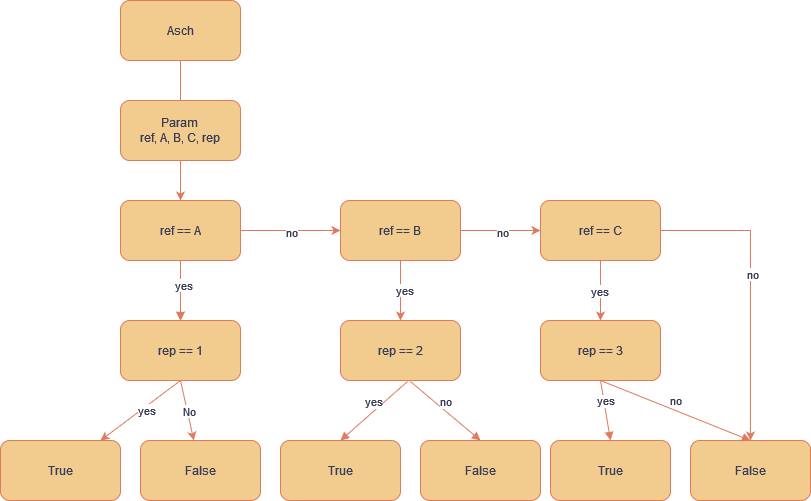

The diagram above was exported from draw.io. Its source (the exported page's mxGraphModel, read from the mxfile embedded in the PNG):
<mxGraphModel dx="1274" dy="677" grid="1" gridSize="10" guides="1" tooltips="1" connect="1" arrows="1" fold="1" page="1" pageScale="1" pageWidth="827" pageHeight="1169" math="0" shadow="0">
  <root>
    <mxCell id="0" />
    <mxCell id="1" parent="0" />
    <mxCell id="7AHh4YpsKBxTDU9EsyKf-8" value="" style="edgeStyle=none;rounded=0;orthogonalLoop=1;jettySize=auto;html=1;endArrow=none;endFill=0;labelBackgroundColor=none;strokeColor=#E07A5F;fontColor=default;" edge="1" parent="1" source="7AHh4YpsKBxTDU9EsyKf-1" target="7AHh4YpsKBxTDU9EsyKf-7">
      <mxGeometry relative="1" as="geometry" />
    </mxCell>
    <mxCell id="7AHh4YpsKBxTDU9EsyKf-1" value="Asch" style="rounded=1;whiteSpace=wrap;html=1;labelBackgroundColor=none;fillColor=#F2CC8F;strokeColor=#E07A5F;fontColor=#393C56;" vertex="1" parent="1">
      <mxGeometry x="350" y="20" width="120" height="60" as="geometry" />
    </mxCell>
    <mxCell id="7AHh4YpsKBxTDU9EsyKf-18" value="" style="edgeStyle=none;rounded=0;orthogonalLoop=1;jettySize=auto;html=1;labelBackgroundColor=none;strokeColor=#E07A5F;fontColor=default;" edge="1" parent="1" source="7AHh4YpsKBxTDU9EsyKf-7" target="7AHh4YpsKBxTDU9EsyKf-17">
      <mxGeometry relative="1" as="geometry" />
    </mxCell>
    <mxCell id="7AHh4YpsKBxTDU9EsyKf-7" value="&lt;div&gt;Param&lt;/div&gt;&lt;div&gt;ref, A, B, C, rep&lt;br&gt;&lt;/div&gt;" style="rounded=1;whiteSpace=wrap;html=1;labelBackgroundColor=none;fillColor=#F2CC8F;strokeColor=#E07A5F;fontColor=#393C56;" vertex="1" parent="1">
      <mxGeometry x="350" y="120" width="120" height="60" as="geometry" />
    </mxCell>
    <mxCell id="7AHh4YpsKBxTDU9EsyKf-20" value="" style="edgeStyle=none;rounded=0;orthogonalLoop=1;jettySize=auto;html=1;labelBackgroundColor=none;strokeColor=#E07A5F;fontColor=default;" edge="1" parent="1" source="7AHh4YpsKBxTDU9EsyKf-17" target="7AHh4YpsKBxTDU9EsyKf-19">
      <mxGeometry relative="1" as="geometry" />
    </mxCell>
    <mxCell id="7AHh4YpsKBxTDU9EsyKf-21" value="" style="edgeStyle=none;rounded=0;orthogonalLoop=1;jettySize=auto;html=1;labelBackgroundColor=none;strokeColor=#E07A5F;fontColor=default;verticalAlign=bottom;endArrow=block;curved=0;" edge="1" parent="1" source="7AHh4YpsKBxTDU9EsyKf-17" target="7AHh4YpsKBxTDU9EsyKf-19">
      <mxGeometry relative="1" as="geometry" />
    </mxCell>
    <mxCell id="7AHh4YpsKBxTDU9EsyKf-30" value="yes" style="edgeLabel;html=1;align=center;verticalAlign=middle;resizable=0;points=[];strokeColor=#E07A5F;fontColor=#393C56;fillColor=#F2CC8F;" vertex="1" connectable="0" parent="7AHh4YpsKBxTDU9EsyKf-21">
      <mxGeometry x="-0.2" y="2" relative="1" as="geometry">
        <mxPoint as="offset" />
      </mxGeometry>
    </mxCell>
    <mxCell id="7AHh4YpsKBxTDU9EsyKf-23" value="" style="edgeStyle=none;rounded=0;orthogonalLoop=1;jettySize=auto;html=1;labelBackgroundColor=none;strokeColor=#E07A5F;fontColor=default;" edge="1" parent="1" source="7AHh4YpsKBxTDU9EsyKf-17" target="7AHh4YpsKBxTDU9EsyKf-22">
      <mxGeometry relative="1" as="geometry" />
    </mxCell>
    <mxCell id="7AHh4YpsKBxTDU9EsyKf-51" value="" style="edgeLabel;html=1;align=center;verticalAlign=middle;resizable=0;points=[];strokeColor=#E07A5F;fontColor=#393C56;fillColor=#F2CC8F;" vertex="1" connectable="0" parent="7AHh4YpsKBxTDU9EsyKf-23">
      <mxGeometry x="0.04" y="-2" relative="1" as="geometry">
        <mxPoint as="offset" />
      </mxGeometry>
    </mxCell>
    <mxCell id="7AHh4YpsKBxTDU9EsyKf-52" value="no" style="edgeLabel;html=1;align=center;verticalAlign=middle;resizable=0;points=[];strokeColor=#E07A5F;fontColor=#393C56;fillColor=#F2CC8F;" vertex="1" connectable="0" parent="7AHh4YpsKBxTDU9EsyKf-23">
      <mxGeometry y="-1" relative="1" as="geometry">
        <mxPoint as="offset" />
      </mxGeometry>
    </mxCell>
    <mxCell id="7AHh4YpsKBxTDU9EsyKf-17" value="ref == A" style="rounded=1;whiteSpace=wrap;html=1;labelBackgroundColor=none;fillColor=#F2CC8F;strokeColor=#E07A5F;fontColor=#393C56;" vertex="1" parent="1">
      <mxGeometry x="350" y="220" width="120" height="60" as="geometry" />
    </mxCell>
    <mxCell id="7AHh4YpsKBxTDU9EsyKf-36" value="" style="rounded=0;orthogonalLoop=1;jettySize=auto;html=1;strokeColor=#E07A5F;fontColor=#393C56;fillColor=#F2CC8F;exitX=0.5;exitY=1;exitDx=0;exitDy=0;" edge="1" parent="1" source="7AHh4YpsKBxTDU9EsyKf-19" target="7AHh4YpsKBxTDU9EsyKf-35">
      <mxGeometry relative="1" as="geometry" />
    </mxCell>
    <mxCell id="7AHh4YpsKBxTDU9EsyKf-37" value="yes" style="edgeLabel;html=1;align=center;verticalAlign=middle;resizable=0;points=[];strokeColor=#E07A5F;fontColor=#393C56;fillColor=#F2CC8F;" vertex="1" connectable="0" parent="7AHh4YpsKBxTDU9EsyKf-36">
      <mxGeometry x="-0.1" y="3" relative="1" as="geometry">
        <mxPoint as="offset" />
      </mxGeometry>
    </mxCell>
    <mxCell id="7AHh4YpsKBxTDU9EsyKf-41" value="" style="rounded=0;orthogonalLoop=1;jettySize=auto;html=1;strokeColor=#E07A5F;fontColor=#393C56;fillColor=#F2CC8F;exitX=0.5;exitY=1;exitDx=0;exitDy=0;" edge="1" parent="1" source="7AHh4YpsKBxTDU9EsyKf-19" target="7AHh4YpsKBxTDU9EsyKf-40">
      <mxGeometry relative="1" as="geometry" />
    </mxCell>
    <mxCell id="7AHh4YpsKBxTDU9EsyKf-43" value="No" style="edgeLabel;html=1;align=center;verticalAlign=middle;resizable=0;points=[];strokeColor=#E07A5F;fontColor=#393C56;fillColor=#F2CC8F;" vertex="1" connectable="0" parent="7AHh4YpsKBxTDU9EsyKf-41">
      <mxGeometry x="-0.0053" y="1" relative="1" as="geometry">
        <mxPoint x="1" as="offset" />
      </mxGeometry>
    </mxCell>
    <mxCell id="7AHh4YpsKBxTDU9EsyKf-19" value="rep == 1" style="rounded=1;whiteSpace=wrap;html=1;labelBackgroundColor=none;fillColor=#F2CC8F;strokeColor=#E07A5F;fontColor=#393C56;" vertex="1" parent="1">
      <mxGeometry x="350" y="340" width="120" height="60" as="geometry" />
    </mxCell>
    <mxCell id="7AHh4YpsKBxTDU9EsyKf-45" value="" style="edgeStyle=orthogonalEdgeStyle;rounded=0;orthogonalLoop=1;jettySize=auto;html=1;strokeColor=#E07A5F;fontColor=#393C56;fillColor=#F2CC8F;" edge="1" parent="1" source="7AHh4YpsKBxTDU9EsyKf-22" target="7AHh4YpsKBxTDU9EsyKf-44">
      <mxGeometry relative="1" as="geometry" />
    </mxCell>
    <mxCell id="7AHh4YpsKBxTDU9EsyKf-49" value="no" style="edgeLabel;html=1;align=center;verticalAlign=middle;resizable=0;points=[];strokeColor=#E07A5F;fontColor=#393C56;fillColor=#F2CC8F;" vertex="1" connectable="0" parent="7AHh4YpsKBxTDU9EsyKf-45">
      <mxGeometry x="0.025" y="-1" relative="1" as="geometry">
        <mxPoint as="offset" />
      </mxGeometry>
    </mxCell>
    <mxCell id="7AHh4YpsKBxTDU9EsyKf-47" value="" style="edgeStyle=orthogonalEdgeStyle;rounded=0;orthogonalLoop=1;jettySize=auto;html=1;strokeColor=#E07A5F;fontColor=#393C56;fillColor=#F2CC8F;" edge="1" parent="1" source="7AHh4YpsKBxTDU9EsyKf-22" target="7AHh4YpsKBxTDU9EsyKf-46">
      <mxGeometry relative="1" as="geometry" />
    </mxCell>
    <mxCell id="7AHh4YpsKBxTDU9EsyKf-48" value="yes" style="edgeLabel;html=1;align=center;verticalAlign=middle;resizable=0;points=[];strokeColor=#E07A5F;fontColor=#393C56;fillColor=#F2CC8F;" vertex="1" connectable="0" parent="7AHh4YpsKBxTDU9EsyKf-47">
      <mxGeometry x="-0.0333" y="3" relative="1" as="geometry">
        <mxPoint as="offset" />
      </mxGeometry>
    </mxCell>
    <mxCell id="7AHh4YpsKBxTDU9EsyKf-22" value="ref == B" style="rounded=1;whiteSpace=wrap;html=1;labelBackgroundColor=none;fillColor=#F2CC8F;strokeColor=#E07A5F;fontColor=#393C56;" vertex="1" parent="1">
      <mxGeometry x="570" y="220" width="120" height="60" as="geometry" />
    </mxCell>
    <mxCell id="7AHh4YpsKBxTDU9EsyKf-35" value="True" style="rounded=1;whiteSpace=wrap;html=1;labelBackgroundColor=none;fillColor=#F2CC8F;strokeColor=#E07A5F;fontColor=#393C56;" vertex="1" parent="1">
      <mxGeometry x="230" y="460" width="120" height="60" as="geometry" />
    </mxCell>
    <mxCell id="7AHh4YpsKBxTDU9EsyKf-40" value="False" style="rounded=1;whiteSpace=wrap;html=1;labelBackgroundColor=none;fillColor=#F2CC8F;strokeColor=#E07A5F;fontColor=#393C56;" vertex="1" parent="1">
      <mxGeometry x="370" y="460" width="120" height="60" as="geometry" />
    </mxCell>
    <mxCell id="7AHh4YpsKBxTDU9EsyKf-54" value="" style="edgeStyle=orthogonalEdgeStyle;rounded=0;orthogonalLoop=1;jettySize=auto;html=1;strokeColor=#E07A5F;fontColor=#393C56;fillColor=#F2CC8F;" edge="1" parent="1" source="7AHh4YpsKBxTDU9EsyKf-44" target="7AHh4YpsKBxTDU9EsyKf-53">
      <mxGeometry relative="1" as="geometry" />
    </mxCell>
    <mxCell id="7AHh4YpsKBxTDU9EsyKf-55" value="yes" style="edgeLabel;html=1;align=center;verticalAlign=middle;resizable=0;points=[];strokeColor=#E07A5F;fontColor=#393C56;fillColor=#F2CC8F;" vertex="1" connectable="0" parent="7AHh4YpsKBxTDU9EsyKf-54">
      <mxGeometry y="-2" relative="1" as="geometry">
        <mxPoint as="offset" />
      </mxGeometry>
    </mxCell>
    <mxCell id="7AHh4YpsKBxTDU9EsyKf-70" value="" style="edgeStyle=orthogonalEdgeStyle;rounded=0;orthogonalLoop=1;jettySize=auto;html=1;strokeColor=#E07A5F;fontColor=#393C56;fillColor=#F2CC8F;entryX=0.5;entryY=0;entryDx=0;entryDy=0;" edge="1" parent="1" source="7AHh4YpsKBxTDU9EsyKf-44" target="7AHh4YpsKBxTDU9EsyKf-63">
      <mxGeometry relative="1" as="geometry">
        <mxPoint x="970" y="250" as="targetPoint" />
      </mxGeometry>
    </mxCell>
    <mxCell id="7AHh4YpsKBxTDU9EsyKf-71" value="no" style="edgeLabel;html=1;align=center;verticalAlign=middle;resizable=0;points=[];strokeColor=#E07A5F;fontColor=#393C56;fillColor=#F2CC8F;" vertex="1" connectable="0" parent="7AHh4YpsKBxTDU9EsyKf-70">
      <mxGeometry x="-0.1133" y="1" relative="1" as="geometry">
        <mxPoint as="offset" />
      </mxGeometry>
    </mxCell>
    <mxCell id="7AHh4YpsKBxTDU9EsyKf-44" value="ref == C" style="rounded=1;whiteSpace=wrap;html=1;labelBackgroundColor=none;fillColor=#F2CC8F;strokeColor=#E07A5F;fontColor=#393C56;" vertex="1" parent="1">
      <mxGeometry x="770" y="220" width="120" height="60" as="geometry" />
    </mxCell>
    <mxCell id="7AHh4YpsKBxTDU9EsyKf-46" value="rep == 2" style="rounded=1;whiteSpace=wrap;html=1;labelBackgroundColor=none;fillColor=#F2CC8F;strokeColor=#E07A5F;fontColor=#393C56;" vertex="1" parent="1">
      <mxGeometry x="570" y="340" width="120" height="60" as="geometry" />
    </mxCell>
    <mxCell id="7AHh4YpsKBxTDU9EsyKf-53" value="rep == 3" style="rounded=1;whiteSpace=wrap;html=1;labelBackgroundColor=none;fillColor=#F2CC8F;strokeColor=#E07A5F;fontColor=#393C56;" vertex="1" parent="1">
      <mxGeometry x="770" y="340" width="120" height="60" as="geometry" />
    </mxCell>
    <mxCell id="7AHh4YpsKBxTDU9EsyKf-58" value="True" style="rounded=1;whiteSpace=wrap;html=1;labelBackgroundColor=none;fillColor=#F2CC8F;strokeColor=#E07A5F;fontColor=#393C56;" vertex="1" parent="1">
      <mxGeometry x="510" y="460" width="120" height="60" as="geometry" />
    </mxCell>
    <mxCell id="7AHh4YpsKBxTDU9EsyKf-59" value="False" style="rounded=1;whiteSpace=wrap;html=1;labelBackgroundColor=none;fillColor=#F2CC8F;strokeColor=#E07A5F;fontColor=#393C56;" vertex="1" parent="1">
      <mxGeometry x="650" y="460" width="120" height="60" as="geometry" />
    </mxCell>
    <mxCell id="7AHh4YpsKBxTDU9EsyKf-62" value="True" style="rounded=1;whiteSpace=wrap;html=1;labelBackgroundColor=none;fillColor=#F2CC8F;strokeColor=#E07A5F;fontColor=#393C56;" vertex="1" parent="1">
      <mxGeometry x="780" y="460" width="120" height="60" as="geometry" />
    </mxCell>
    <mxCell id="7AHh4YpsKBxTDU9EsyKf-63" value="False" style="rounded=1;whiteSpace=wrap;html=1;labelBackgroundColor=none;fillColor=#F2CC8F;strokeColor=#E07A5F;fontColor=#393C56;" vertex="1" parent="1">
      <mxGeometry x="920" y="460" width="120" height="60" as="geometry" />
    </mxCell>
    <mxCell id="7AHh4YpsKBxTDU9EsyKf-64" value="yes" style="html=1;verticalAlign=bottom;endArrow=block;curved=0;rounded=0;strokeColor=#E07A5F;fontColor=#393C56;fillColor=#F2CC8F;exitX=0.558;exitY=1.017;exitDx=0;exitDy=0;exitPerimeter=0;entryX=0.5;entryY=0;entryDx=0;entryDy=0;" edge="1" parent="1" source="7AHh4YpsKBxTDU9EsyKf-46" target="7AHh4YpsKBxTDU9EsyKf-58">
      <mxGeometry width="80" relative="1" as="geometry">
        <mxPoint x="870" y="520" as="sourcePoint" />
        <mxPoint x="950" y="520" as="targetPoint" />
      </mxGeometry>
    </mxCell>
    <mxCell id="7AHh4YpsKBxTDU9EsyKf-66" value="no" style="html=1;verticalAlign=bottom;endArrow=block;curved=0;rounded=0;strokeColor=#E07A5F;fontColor=#393C56;fillColor=#F2CC8F;exitX=0.583;exitY=1.017;exitDx=0;exitDy=0;exitPerimeter=0;entryX=0.5;entryY=0;entryDx=0;entryDy=0;" edge="1" parent="1" source="7AHh4YpsKBxTDU9EsyKf-46" target="7AHh4YpsKBxTDU9EsyKf-59">
      <mxGeometry width="80" relative="1" as="geometry">
        <mxPoint x="730" y="520" as="sourcePoint" />
        <mxPoint x="810" y="520" as="targetPoint" />
      </mxGeometry>
    </mxCell>
    <mxCell id="7AHh4YpsKBxTDU9EsyKf-67" value="yes" style="html=1;verticalAlign=bottom;endArrow=block;curved=0;rounded=0;strokeColor=#E07A5F;fontColor=#393C56;fillColor=#F2CC8F;exitX=0.5;exitY=1;exitDx=0;exitDy=0;entryX=0.5;entryY=0;entryDx=0;entryDy=0;" edge="1" parent="1" source="7AHh4YpsKBxTDU9EsyKf-53" target="7AHh4YpsKBxTDU9EsyKf-62">
      <mxGeometry width="80" relative="1" as="geometry">
        <mxPoint x="730" y="520" as="sourcePoint" />
        <mxPoint x="810" y="520" as="targetPoint" />
      </mxGeometry>
    </mxCell>
    <mxCell id="7AHh4YpsKBxTDU9EsyKf-68" value="no" style="html=1;verticalAlign=bottom;endArrow=block;curved=0;rounded=0;strokeColor=#E07A5F;fontColor=#393C56;fillColor=#F2CC8F;exitX=0.5;exitY=1;exitDx=0;exitDy=0;entryX=0.5;entryY=0;entryDx=0;entryDy=0;" edge="1" parent="1" source="7AHh4YpsKBxTDU9EsyKf-53" target="7AHh4YpsKBxTDU9EsyKf-63">
      <mxGeometry width="80" relative="1" as="geometry">
        <mxPoint x="730" y="520" as="sourcePoint" />
        <mxPoint x="810" y="520" as="targetPoint" />
      </mxGeometry>
    </mxCell>
  </root>
</mxGraphModel>